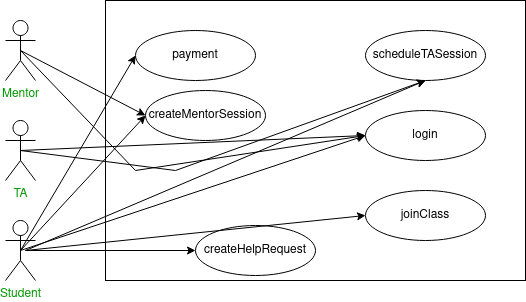

The diagram above was exported from draw.io. Its source (the exported page's mxGraphModel, read from the mxfile embedded in the PNG):
<mxGraphModel dx="796" dy="437" grid="1" gridSize="10" guides="1" tooltips="1" connect="1" arrows="1" fold="1" page="1" pageScale="1" pageWidth="850" pageHeight="1100" math="0" shadow="0">
  <root>
    <mxCell id="0" />
    <mxCell id="1" parent="0" />
    <mxCell id="meOIbrXlCweZ3SDpIWj2-1" value="" style="rounded=0;whiteSpace=wrap;html=1;" parent="1" vertex="1">
      <mxGeometry x="230" y="120" width="420" height="280" as="geometry" />
    </mxCell>
    <mxCell id="meOIbrXlCweZ3SDpIWj2-2" value="" style="ellipse;whiteSpace=wrap;html=1;" parent="1" vertex="1">
      <mxGeometry x="260" y="150" width="120" height="50" as="geometry" />
    </mxCell>
    <mxCell id="meOIbrXlCweZ3SDpIWj2-3" value="payment" style="text;html=1;strokeColor=none;fillColor=none;align=center;verticalAlign=middle;whiteSpace=wrap;rounded=0;" parent="1" vertex="1">
      <mxGeometry x="290" y="160" width="60" height="30" as="geometry" />
    </mxCell>
    <mxCell id="meOIbrXlCweZ3SDpIWj2-4" value="" style="ellipse;whiteSpace=wrap;html=1;" parent="1" vertex="1">
      <mxGeometry x="270" y="210" width="120" height="50" as="geometry" />
    </mxCell>
    <mxCell id="meOIbrXlCweZ3SDpIWj2-6" value="createMentorSession" style="text;html=1;strokeColor=none;fillColor=none;align=center;verticalAlign=middle;whiteSpace=wrap;rounded=0;" parent="1" vertex="1">
      <mxGeometry x="300" y="220" width="60" height="30" as="geometry" />
    </mxCell>
    <mxCell id="meOIbrXlCweZ3SDpIWj2-7" value="" style="ellipse;whiteSpace=wrap;html=1;" parent="1" vertex="1">
      <mxGeometry x="320" y="345" width="120" height="50" as="geometry" />
    </mxCell>
    <mxCell id="meOIbrXlCweZ3SDpIWj2-8" value="createHelpRequest" style="text;html=1;strokeColor=none;fillColor=none;align=center;verticalAlign=middle;whiteSpace=wrap;rounded=0;" parent="1" vertex="1">
      <mxGeometry x="350" y="355" width="60" height="30" as="geometry" />
    </mxCell>
    <mxCell id="meOIbrXlCweZ3SDpIWj2-9" value="" style="ellipse;whiteSpace=wrap;html=1;" parent="1" vertex="1">
      <mxGeometry x="490" y="150" width="120" height="50" as="geometry" />
    </mxCell>
    <mxCell id="meOIbrXlCweZ3SDpIWj2-10" value="scheduleTASession" style="text;html=1;strokeColor=none;fillColor=none;align=center;verticalAlign=middle;whiteSpace=wrap;rounded=0;" parent="1" vertex="1">
      <mxGeometry x="520" y="160" width="60" height="30" as="geometry" />
    </mxCell>
    <mxCell id="meOIbrXlCweZ3SDpIWj2-11" value="" style="ellipse;whiteSpace=wrap;html=1;" parent="1" vertex="1">
      <mxGeometry x="490" y="230" width="120" height="50" as="geometry" />
    </mxCell>
    <mxCell id="meOIbrXlCweZ3SDpIWj2-12" value="login" style="text;html=1;strokeColor=none;fillColor=none;align=center;verticalAlign=middle;whiteSpace=wrap;rounded=0;" parent="1" vertex="1">
      <mxGeometry x="520" y="240" width="60" height="30" as="geometry" />
    </mxCell>
    <mxCell id="meOIbrXlCweZ3SDpIWj2-13" value="" style="ellipse;whiteSpace=wrap;html=1;" parent="1" vertex="1">
      <mxGeometry x="490" y="310" width="120" height="50" as="geometry" />
    </mxCell>
    <mxCell id="meOIbrXlCweZ3SDpIWj2-14" value="joinClass" style="text;html=1;strokeColor=none;fillColor=none;align=center;verticalAlign=middle;whiteSpace=wrap;rounded=0;" parent="1" vertex="1">
      <mxGeometry x="520" y="320" width="60" height="30" as="geometry" />
    </mxCell>
    <mxCell id="meOIbrXlCweZ3SDpIWj2-15" value="&lt;font color=&quot;#009900&quot;&gt;Mentor&lt;/font&gt;" style="shape=umlActor;verticalLabelPosition=bottom;verticalAlign=top;html=1;outlineConnect=0;" parent="1" vertex="1">
      <mxGeometry x="130" y="140" width="30" height="60" as="geometry" />
    </mxCell>
    <mxCell id="meOIbrXlCweZ3SDpIWj2-16" value="&lt;font color=&quot;#009900&quot;&gt;TA&lt;/font&gt;" style="shape=umlActor;verticalLabelPosition=bottom;verticalAlign=top;html=1;outlineConnect=0;" parent="1" vertex="1">
      <mxGeometry x="130" y="240" width="30" height="60" as="geometry" />
    </mxCell>
    <mxCell id="meOIbrXlCweZ3SDpIWj2-17" value="&lt;font color=&quot;#009900&quot;&gt;Student&lt;/font&gt;" style="shape=umlActor;verticalLabelPosition=bottom;verticalAlign=top;html=1;outlineConnect=0;" parent="1" vertex="1">
      <mxGeometry x="130" y="340" width="30" height="60" as="geometry" />
    </mxCell>
    <mxCell id="meOIbrXlCweZ3SDpIWj2-20" value="" style="endArrow=classic;html=1;rounded=0;exitX=0.5;exitY=0.5;exitDx=0;exitDy=0;exitPerimeter=0;entryX=0;entryY=0.5;entryDx=0;entryDy=0;" parent="1" source="meOIbrXlCweZ3SDpIWj2-17" target="meOIbrXlCweZ3SDpIWj2-2" edge="1">
      <mxGeometry width="50" height="50" relative="1" as="geometry">
        <mxPoint x="390" y="280" as="sourcePoint" />
        <mxPoint x="440" y="230" as="targetPoint" />
        <Array as="points" />
      </mxGeometry>
    </mxCell>
    <mxCell id="meOIbrXlCweZ3SDpIWj2-21" value="" style="endArrow=classic;html=1;rounded=0;exitX=0.5;exitY=0.5;exitDx=0;exitDy=0;exitPerimeter=0;entryX=0;entryY=0.5;entryDx=0;entryDy=0;" parent="1" source="meOIbrXlCweZ3SDpIWj2-17" target="meOIbrXlCweZ3SDpIWj2-4" edge="1">
      <mxGeometry width="50" height="50" relative="1" as="geometry">
        <mxPoint x="390" y="280" as="sourcePoint" />
        <mxPoint x="440" y="230" as="targetPoint" />
      </mxGeometry>
    </mxCell>
    <mxCell id="meOIbrXlCweZ3SDpIWj2-22" value="" style="endArrow=classic;html=1;rounded=0;entryX=0;entryY=0.5;entryDx=0;entryDy=0;" parent="1" target="meOIbrXlCweZ3SDpIWj2-7" edge="1">
      <mxGeometry width="50" height="50" relative="1" as="geometry">
        <mxPoint x="150" y="370" as="sourcePoint" />
        <mxPoint x="440" y="230" as="targetPoint" />
      </mxGeometry>
    </mxCell>
    <mxCell id="meOIbrXlCweZ3SDpIWj2-23" value="" style="endArrow=classic;html=1;rounded=0;entryX=0.5;entryY=1;entryDx=0;entryDy=0;" parent="1" target="meOIbrXlCweZ3SDpIWj2-9" edge="1">
      <mxGeometry width="50" height="50" relative="1" as="geometry">
        <mxPoint x="150" y="370" as="sourcePoint" />
        <mxPoint x="440" y="230" as="targetPoint" />
      </mxGeometry>
    </mxCell>
    <mxCell id="meOIbrXlCweZ3SDpIWj2-24" value="" style="endArrow=classic;html=1;rounded=0;exitX=0.5;exitY=0.5;exitDx=0;exitDy=0;exitPerimeter=0;entryX=0;entryY=0.5;entryDx=0;entryDy=0;" parent="1" source="meOIbrXlCweZ3SDpIWj2-17" target="meOIbrXlCweZ3SDpIWj2-11" edge="1">
      <mxGeometry width="50" height="50" relative="1" as="geometry">
        <mxPoint x="390" y="280" as="sourcePoint" />
        <mxPoint x="440" y="230" as="targetPoint" />
      </mxGeometry>
    </mxCell>
    <mxCell id="meOIbrXlCweZ3SDpIWj2-25" value="" style="endArrow=classic;html=1;rounded=0;entryX=0;entryY=0.5;entryDx=0;entryDy=0;" parent="1" target="meOIbrXlCweZ3SDpIWj2-13" edge="1">
      <mxGeometry width="50" height="50" relative="1" as="geometry">
        <mxPoint x="150" y="370" as="sourcePoint" />
        <mxPoint x="440" y="230" as="targetPoint" />
      </mxGeometry>
    </mxCell>
    <mxCell id="meOIbrXlCweZ3SDpIWj2-26" value="" style="endArrow=classic;html=1;rounded=0;exitX=0.5;exitY=0.5;exitDx=0;exitDy=0;exitPerimeter=0;entryX=0;entryY=0.5;entryDx=0;entryDy=0;" parent="1" source="meOIbrXlCweZ3SDpIWj2-16" target="meOIbrXlCweZ3SDpIWj2-11" edge="1">
      <mxGeometry width="50" height="50" relative="1" as="geometry">
        <mxPoint x="390" y="280" as="sourcePoint" />
        <mxPoint x="440" y="230" as="targetPoint" />
      </mxGeometry>
    </mxCell>
    <mxCell id="meOIbrXlCweZ3SDpIWj2-27" value="" style="endArrow=classic;html=1;rounded=0;exitX=0.5;exitY=0.5;exitDx=0;exitDy=0;exitPerimeter=0;entryX=0;entryY=0.5;entryDx=0;entryDy=0;" parent="1" source="meOIbrXlCweZ3SDpIWj2-15" target="meOIbrXlCweZ3SDpIWj2-11" edge="1">
      <mxGeometry width="50" height="50" relative="1" as="geometry">
        <mxPoint x="390" y="280" as="sourcePoint" />
        <mxPoint x="440" y="230" as="targetPoint" />
        <Array as="points">
          <mxPoint x="260" y="290" />
        </Array>
      </mxGeometry>
    </mxCell>
    <mxCell id="meOIbrXlCweZ3SDpIWj2-28" value="" style="endArrow=classic;html=1;rounded=0;exitX=0.5;exitY=0.5;exitDx=0;exitDy=0;exitPerimeter=0;" parent="1" source="meOIbrXlCweZ3SDpIWj2-16" edge="1">
      <mxGeometry width="50" height="50" relative="1" as="geometry">
        <mxPoint x="390" y="280" as="sourcePoint" />
        <mxPoint x="550" y="200" as="targetPoint" />
        <Array as="points">
          <mxPoint x="300" y="290" />
        </Array>
      </mxGeometry>
    </mxCell>
    <mxCell id="meOIbrXlCweZ3SDpIWj2-29" value="" style="endArrow=classic;html=1;rounded=0;exitX=0.5;exitY=0.5;exitDx=0;exitDy=0;exitPerimeter=0;entryX=0;entryY=0.5;entryDx=0;entryDy=0;" parent="1" source="meOIbrXlCweZ3SDpIWj2-15" target="meOIbrXlCweZ3SDpIWj2-4" edge="1">
      <mxGeometry width="50" height="50" relative="1" as="geometry">
        <mxPoint x="390" y="280" as="sourcePoint" />
        <mxPoint x="440" y="230" as="targetPoint" />
      </mxGeometry>
    </mxCell>
  </root>
</mxGraphModel>